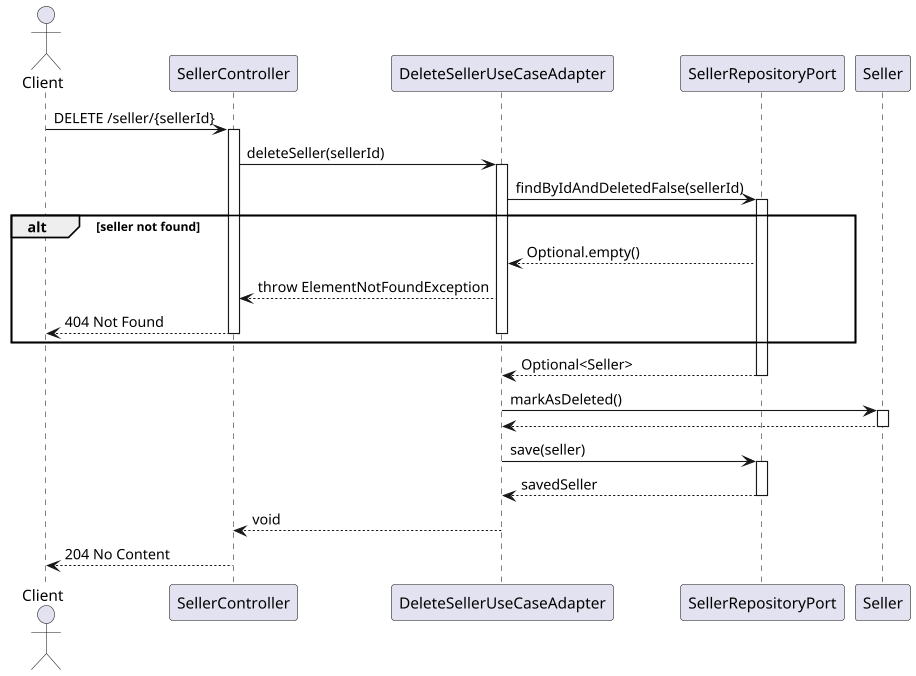

The diagram above was rendered by PlantUML. Its source (embedded in the PNG):
@startuml
actor Client
participant SellerController
participant DeleteSellerUseCaseAdapter
participant SellerRepositoryPort
participant Seller

Client -> SellerController: DELETE /seller/{sellerId}
activate SellerController

SellerController -> DeleteSellerUseCaseAdapter: deleteSeller(sellerId)
activate DeleteSellerUseCaseAdapter

DeleteSellerUseCaseAdapter -> SellerRepositoryPort: findByIdAndDeletedFalse(sellerId)
activate SellerRepositoryPort
alt seller not found
    SellerRepositoryPort --> DeleteSellerUseCaseAdapter: Optional.empty()
    DeleteSellerUseCaseAdapter --> SellerController: throw ElementNotFoundException
    SellerController --> Client: 404 Not Found
    deactivate DeleteSellerUseCaseAdapter
    deactivate SellerController
end
SellerRepositoryPort --> DeleteSellerUseCaseAdapter: Optional<Seller>
deactivate SellerRepositoryPort

DeleteSellerUseCaseAdapter -> Seller: markAsDeleted()
activate Seller
Seller --> DeleteSellerUseCaseAdapter
deactivate Seller

DeleteSellerUseCaseAdapter -> SellerRepositoryPort: save(seller)
activate SellerRepositoryPort
SellerRepositoryPort --> DeleteSellerUseCaseAdapter: savedSeller
deactivate SellerRepositoryPort

DeleteSellerUseCaseAdapter --> SellerController: void
deactivate DeleteSellerUseCaseAdapter

SellerController --> Client: 204 No Content
deactivate SellerController

@enduml